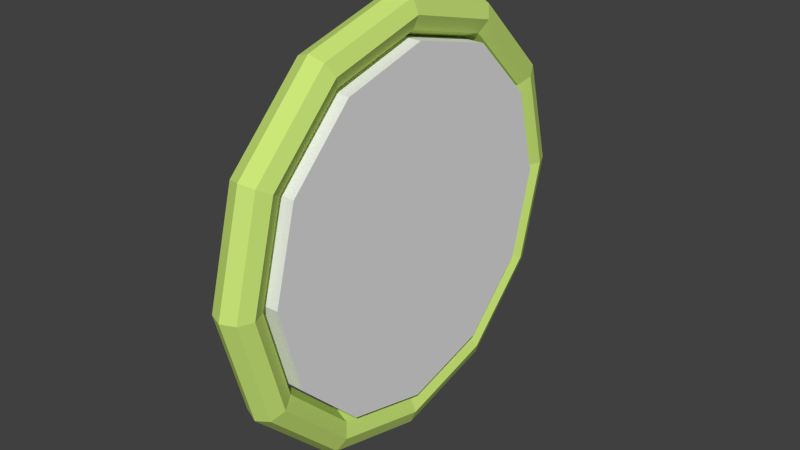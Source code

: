 # Source: race_waypoint.blend  (saved by Blender 2.75.0; exported with 4.5.12 LTS)
import bpy
from mathutils import Matrix  # noqa: F401  (used for matrix-valued properties, if any)

bpy.ops.wm.read_factory_settings(use_empty=True)
scene = bpy.context.scene
scene.name = 'Scene'

# ---- collections
col_collection_1 = bpy.data.collections.new('Collection 1'); scene.collection.children.link(col_collection_1)

# ---- materials (node trees are filled in below, after node groups)
mat_none_001 = bpy.data.materials.new('None.001')
mat_none_001.alpha_threshold = 0.0
mat_none_001.use_transparent_shadow = False
mat_none_001.specular_color = (0.8, 0.8, 0.8)
mat_none_001.roughness = 0.5
mat_none_001.specular_intensity = 1.0
mat_material_001 = bpy.data.materials.new('Material.001')
mat_material_001.alpha_threshold = 0.0
mat_material_001.use_transparent_shadow = False
mat_material_001.diffuse_color = (0.5919, 0.8, 0.187, 1.0)
mat_material_001.specular_color = (0.0, 0.0, 0.0)
mat_material_001.roughness = 0.5

# ---- material node trees

# ---- world
world_world = bpy.data.worlds.new('World'); scene.world = world_world
world_world.color = (0.05088, 0.05088, 0.05088)
world_world.use_sun_shadow = False
world_world.sun_shadow_jitter_overblur = 0.0
world_world.cycles.sampling_method = 'MANUAL'
world_world.cycles.sample_map_resolution = 256

# ---- meshes
me_cylinder_cylinder_001 = bpy.data.meshes.new('Cylinder_Cylinder.001')
me_cylinder_cylinder_001.from_pydata([(-0.3038, 2.315, 2.73), (0.3038, 2.315, 2.73), (0.3038, 2.005, 1.572), (-0.3038, 2.005, 1.572), (0.3038, 1.158, 0.7248), (-0.3038, 1.158, 0.7248), (0.3038, 0.0, 0.4146), (-0.3038, 0.0, 0.4146), (0.3038, -1.158, 0.7248), (-0.3038, -1.158, 0.7248), (0.3038, -2.005, 1.572), (-0.3038, -2.005, 1.572), (0.3038, -2.315, 2.73), (-0.3038, -2.315, 2.73), (0.3038, -2.005, 3.888), (-0.3038, -2.005, 3.888), (0.3038, -1.158, 4.735), (-0.3038, -1.158, 4.735), (0.3038, -1e-06, 5.045), (-0.3038, -1e-06, 5.045), (0.3038, 1.158, 4.735), (-0.3038, 1.158, 4.735), (0.3038, 2.005, 3.888), (-0.3038, 2.005, 3.888)], [], [(0, 1, 2, 3), (3, 2, 4, 5), (5, 4, 6, 7), (7, 6, 8, 9), (9, 8, 10, 11), (11, 10, 12, 13), (13, 12, 14, 15), (15, 14, 16, 17), (17, 16, 18, 19), (19, 18, 20, 21), (2, 1, 22, 20, 18, 16, 14, 12, 10, 8, 6, 4), (23, 22, 1, 0), (21, 20, 22, 23), (0, 3, 5, 7, 9, 11, 13, 15, 17, 19, 21, 23)])
me_cylinder_cylinder_001.polygons.foreach_set('use_smooth', [True] * 14)
_k = set([(0, 1), (0, 3), (0, 23), (1, 2), (1, 22), (2, 3), (2, 4), (3, 5), (4, 5), (4, 6), (5, 7), (6, 7), (6, 8), (7, 9), (8, 9), (8, 10), (9, 11), (10, 11), (10, 12), (11, 13), (12, 13), (12, 14), (13, 15), (14, 15), (14, 16), (15, 17), (16, 17), (16, 18), (17, 19), (18, 19), (18, 20), (19, 21), (20, 21), (20, 22), (21, 23), (22, 23)])
me_cylinder_cylinder_001.attributes.new('sharp_edge', 'BOOLEAN', 'EDGE').data.foreach_set('value', [ (min(e.vertices), max(e.vertices)) in _k for e in me_cylinder_cylinder_001.edges])
me_cylinder_cylinder_001.materials.append(mat_none_001)
me_cylinder_cylinder_001.use_remesh_preserve_volume = False
me_cylinder_cylinder_001.use_remesh_preserve_attributes = False
me_cylinder_cylinder_001.use_mirror_vertex_groups = False
me_cylinder_cylinder_001.update()
me_cylinder_cylinder_001.normals_split_custom_set([tuple(v) for v in zip(*[iter([0.0, 0.9659, -0.2588, 0.0, 0.9659, -0.2588, 0.0, 0.9659, -0.2588, 0.0, 0.9659, -0.2588, 0.0, 0.7071, -0.7071, 0.0, 0.7071, -0.7071, 0.0, 0.7071, -0.7071, 0.0, 0.7071, -0.7071, 0.0, 0.2588, -0.9659, 0.0, 0.2588, -0.9659, 0.0, 0.2588, -0.9659, 0.0, 0.2588, -0.9659, 0.0, -0.2588, -0.9659, 0.0, -0.2588, -0.9659, 0.0, -0.2588, -0.9659, 0.0, -0.2588, -0.9659, 0.0, -0.7071, -0.7071, 0.0, -0.7071, -0.7071, 0.0, -0.7071, -0.7071, 0.0, -0.7071, -0.7071, 2.456e-07, -0.9659, -0.2588, 2.456e-07, -0.9659, -0.2588, 2.456e-07, -0.9659, -0.2588, 2.456e-07, -0.9659, -0.2588, -1.637e-07, -0.9659, 0.2588, -1.637e-07, -0.9659, 0.2588, -1.637e-07, -0.9659, 0.2588, -1.637e-07, -0.9659, 0.2588, 0.0, -0.7071, 0.7071, 0.0, -0.7071, 0.7071, 0.0, -0.7071, 0.7071, 0.0, -0.7071, 0.7071, 0.0, -0.2588, 0.9659, 0.0, -0.2588, 0.9659, 0.0, -0.2588, 0.9659, 0.0, -0.2588, 0.9659, 0.0, 0.2588, 0.9659, 0.0, 0.2588, 0.9659, 0.0, 0.2588, 0.9659, 0.0, 0.2588, 0.9659, 1.0, -7.413e-09, 2.722e-07, 1.0, -7.413e-09, 2.722e-07, 1.0, -7.413e-09, 2.722e-07, 1.0, -7.413e-09, 2.722e-07, 1.0, -7.413e-09, 2.722e-07, 1.0, -7.413e-09, 2.722e-07, 1.0, -7.413e-09, 2.722e-07, 1.0, -7.413e-09, 2.722e-07, 1.0, -7.413e-09, 2.722e-07, 1.0, -7.413e-09, 2.722e-07, 1.0, -7.413e-09, 2.722e-07, 1.0, -7.413e-09, 2.722e-07, 0.0, 0.9659, 0.2588, 0.0, 0.9659, 0.2588, 0.0, 0.9659, 0.2588, 0.0, 0.9659, 0.2588, 0.0, 0.7071, 0.7071, 0.0, 0.7071, 0.7071, 0.0, 0.7071, 0.7071, 0.0, 0.7071, 0.7071, -1.0, 0.0, -2.722e-07, -1.0, 0.0, -2.722e-07, -1.0, 0.0, -2.722e-07, -1.0, 0.0, -2.722e-07, -1.0, 0.0, -2.722e-07, -1.0, 0.0, -2.722e-07, -1.0, 0.0, -2.722e-07, -1.0, 0.0, -2.722e-07, -1.0, 0.0, -2.722e-07, -1.0, 0.0, -2.722e-07, -1.0, 0.0, -2.722e-07, -1.0, 0.0, -2.722e-07])] * 3)])
me_torus = bpy.data.meshes.new('Torus')
me_torus.from_pydata([(0.0, 2.784, -2.779), (0.0, 4.159, -2.411), (0.1768, 4.123, -2.347), (0.1768, 2.784, -2.706), (0.25, 4.034, -2.194), (0.25, 2.784, -2.529), (0.1768, 3.946, -2.041), (0.1768, 2.784, -2.352), (0.0, 3.909, -1.978), (0.0, 2.784, -2.279), (-0.1768, 3.946, -2.041), (-0.1768, 2.784, -2.352), (-0.25, 4.034, -2.194), (-0.25, 2.784, -2.529), (-0.1768, 4.123, -2.347), (-0.1768, 2.784, -2.706), (0.0, 5.166, -1.404), (0.1768, 5.103, -1.368), (0.25, 4.949, -1.279), (0.1768, 4.796, -1.191), (0.0, 4.733, -1.154), (-0.1768, 4.796, -1.191), (-0.25, 4.949, -1.279), (-0.1768, 5.103, -1.368), (0.0, 5.534, -0.02916), (0.1768, 5.461, -0.02916), (0.25, 5.284, -0.02916), (0.1768, 5.108, -0.02916), (0.0, 5.034, -0.02916), (-0.1768, 5.108, -0.02916), (-0.25, 5.284, -0.02916), (-0.1768, 5.461, -0.02916), (0.0, 5.166, 1.346), (0.1768, 5.103, 1.309), (0.25, 4.949, 1.221), (0.1768, 4.796, 1.132), (0.0, 4.733, 1.096), (-0.1768, 4.796, 1.132), (-0.25, 4.949, 1.221), (-0.1768, 5.103, 1.309), (0.0, 4.159, 2.352), (0.1768, 4.123, 2.289), (0.25, 4.034, 2.136), (0.1768, 3.946, 1.983), (0.0, 3.909, 1.919), (-0.1768, 3.946, 1.983), (-0.25, 4.034, 2.136), (-0.1768, 4.123, 2.289), (0.0, 2.784, 2.721), (0.1768, 2.784, 2.648), (0.25, 2.784, 2.471), (0.1768, 2.784, 2.294), (0.0, 2.784, 2.221), (-0.1768, 2.784, 2.294), (-0.25, 2.784, 2.471), (-0.1768, 2.784, 2.648), (0.0, 1.409, 2.352), (0.1768, 1.446, 2.289), (0.25, 1.534, 2.136), (0.1768, 1.623, 1.983), (0.0, 1.659, 1.919), (-0.1768, 1.623, 1.983), (-0.25, 1.534, 2.136), (-0.1768, 1.446, 2.289), (0.0, 0.4028, 1.346), (0.1768, 0.4662, 1.309), (0.25, 0.6193, 1.221), (0.1768, 0.7724, 1.132), (0.0, 0.8358, 1.096), (-0.1768, 0.7724, 1.132), (-0.25, 0.6193, 1.221), (-0.1768, 0.4662, 1.309), (0.0, 0.03439, -0.02916), (0.1768, 0.1076, -0.02916), (0.25, 0.2844, -0.02916), (0.1768, 0.4612, -0.02916), (0.0, 0.5344, -0.02916), (-0.1768, 0.4612, -0.02916), (-0.25, 0.2844, -0.02916), (-0.1768, 0.1076, -0.02916), (0.0, 0.4028, -1.404), (0.1768, 0.4662, -1.368), (0.25, 0.6193, -1.279), (0.1768, 0.7724, -1.191), (0.0, 0.8358, -1.154), (-0.1768, 0.7724, -1.191), (-0.25, 0.6193, -1.279), (-0.1768, 0.4662, -1.368), (0.0, 1.409, -2.411), (0.1768, 1.446, -2.347), (0.25, 1.534, -2.194), (0.1768, 1.623, -2.041), (0.0, 1.659, -1.978), (-0.1768, 1.623, -2.041), (-0.25, 1.534, -2.194), (-0.1768, 1.446, -2.347)], [], [(0, 1, 2, 3), (3, 2, 4, 5), (5, 4, 6, 7), (7, 6, 8, 9), (9, 8, 10, 11), (11, 10, 12, 13), (13, 12, 14, 15), (0, 15, 14, 1), (1, 16, 17, 2), (2, 17, 18, 4), (4, 18, 19, 6), (6, 19, 20, 8), (8, 20, 21, 10), (10, 21, 22, 12), (12, 22, 23, 14), (14, 23, 16, 1), (16, 24, 25, 17), (17, 25, 26, 18), (18, 26, 27, 19), (19, 27, 28, 20), (20, 28, 29, 21), (21, 29, 30, 22), (22, 30, 31, 23), (23, 31, 24, 16), (24, 32, 33, 25), (25, 33, 34, 26), (26, 34, 35, 27), (27, 35, 36, 28), (28, 36, 37, 29), (29, 37, 38, 30), (30, 38, 39, 31), (31, 39, 32, 24), (32, 40, 41, 33), (33, 41, 42, 34), (34, 42, 43, 35), (35, 43, 44, 36), (36, 44, 45, 37), (37, 45, 46, 38), (38, 46, 47, 39), (39, 47, 40, 32), (40, 48, 49, 41), (41, 49, 50, 42), (42, 50, 51, 43), (43, 51, 52, 44), (44, 52, 53, 45), (45, 53, 54, 46), (46, 54, 55, 47), (47, 55, 48, 40), (48, 56, 57, 49), (49, 57, 58, 50), (50, 58, 59, 51), (51, 59, 60, 52), (52, 60, 61, 53), (53, 61, 62, 54), (54, 62, 63, 55), (55, 63, 56, 48), (56, 64, 65, 57), (57, 65, 66, 58), (58, 66, 67, 59), (59, 67, 68, 60), (60, 68, 69, 61), (61, 69, 70, 62), (62, 70, 71, 63), (63, 71, 64, 56), (64, 72, 73, 65), (65, 73, 74, 66), (66, 74, 75, 67), (67, 75, 76, 68), (68, 76, 77, 69), (69, 77, 78, 70), (70, 78, 79, 71), (71, 79, 72, 64), (72, 80, 81, 73), (73, 81, 82, 74), (74, 82, 83, 75), (75, 83, 84, 76), (76, 84, 85, 77), (77, 85, 86, 78), (78, 86, 87, 79), (79, 87, 80, 72), (80, 88, 89, 81), (81, 89, 90, 82), (82, 90, 91, 83), (83, 91, 92, 84), (84, 92, 93, 85), (85, 93, 94, 86), (86, 94, 95, 87), (87, 95, 88, 80), (88, 0, 3, 89), (89, 3, 5, 90), (90, 5, 7, 91), (91, 7, 9, 92), (92, 9, 11, 93), (93, 11, 13, 94), (94, 13, 15, 95), (95, 15, 0, 88)])
me_torus.polygons.foreach_set('use_smooth', [True] * 96)
_k = set([(0, 1), (0, 3), (0, 15), (0, 88), (1, 2), (1, 14), (1, 16), (2, 3), (2, 4), (2, 17), (3, 5), (3, 89), (4, 5), (4, 6), (4, 18), (5, 7), (5, 90), (6, 7), (6, 8), (6, 19), (7, 9), (7, 91), (8, 9), (8, 10), (8, 20), (9, 11), (9, 92), (10, 11), (10, 12), (10, 21), (11, 13), (11, 93), (12, 13), (12, 14), (12, 22), (13, 15), (13, 94), (14, 15), (14, 23), (15, 95), (16, 17), (16, 23), (16, 24), (17, 18), (17, 25), (18, 19), (18, 26), (19, 20), (19, 27), (20, 21), (20, 28), (21, 22), (21, 29), (22, 23), (22, 30), (23, 31), (24, 25), (24, 31), (24, 32), (25, 26), (25, 33), (26, 27), (26, 34), (27, 28), (27, 35), (28, 29), (28, 36), (29, 30), (29, 37), (30, 31), (30, 38), (31, 39), (32, 33), (32, 39), (32, 40), (33, 34), (33, 41), (34, 35), (34, 42), (35, 36), (35, 43), (36, 37), (36, 44), (37, 38), (37, 45), (38, 39), (38, 46), (39, 47), (40, 41), (40, 47), (40, 48), (41, 42), (41, 49), (42, 43), (42, 50), (43, 44), (43, 51), (44, 45), (44, 52), (45, 46), (45, 53), (46, 47), (46, 54), (47, 55), (48, 49), (48, 55), (48, 56), (49, 50), (49, 57), (50, 51), (50, 58), (51, 52), (51, 59), (52, 53), (52, 60), (53, 54), (53, 61), (54, 55), (54, 62), (55, 63), (56, 57), (56, 63), (56, 64), (57, 58), (57, 65), (58, 59), (58, 66), (59, 60), (59, 67), (60, 61), (60, 68), (61, 62), (61, 69), (62, 63), (62, 70), (63, 71), (64, 65), (64, 71), (64, 72), (65, 66), (65, 73), (66, 67), (66, 74), (67, 68), (67, 75), (68, 69), (68, 76), (69, 70), (69, 77), (70, 71), (70, 78), (71, 79), (72, 73), (72, 79), (72, 80), (73, 74), (73, 81), (74, 75), (74, 82), (75, 76), (75, 83), (76, 77), (76, 84), (77, 78), (77, 85), (78, 79), (78, 86), (79, 87), (80, 81), (80, 87), (80, 88), (81, 82), (81, 89), (82, 83), (82, 90), (83, 84), (83, 91), (84, 85), (84, 92), (85, 86), (85, 93), (86, 87), (86, 94), (87, 95), (88, 89), (88, 95), (89, 90), (90, 91), (91, 92), (92, 93), (93, 94), (94, 95)])
me_torus.attributes.new('sharp_edge', 'BOOLEAN', 'EDGE').data.foreach_set('value', [ (min(e.vertices), max(e.vertices)) in _k for e in me_torus.edges])
me_torus.materials.append(mat_material_001)
me_torus.use_remesh_preserve_volume = False
me_torus.use_remesh_preserve_attributes = False
me_torus.use_mirror_vertex_groups = False
me_torus.update()
me_torus.normals_split_custom_set([tuple(v) for v in zip(*[iter([0.3715, 0.2403, -0.8968, 0.3715, 0.2403, -0.8968, 0.3715, 0.2403, -0.8968, 0.3715, 0.2403, -0.8968, 0.9191, 0.102, -0.3807, 0.9191, 0.102, -0.3807, 0.9191, 0.102, -0.3807, 0.9191, 0.102, -0.3807, 0.9191, -0.102, 0.3807, 0.9191, -0.102, 0.3807, 0.9191, -0.102, 0.3807, 0.9191, -0.102, 0.3807, 0.3715, -0.2403, 0.8968, 0.3715, -0.2403, 0.8968, 0.3715, -0.2403, 0.8968, 0.3715, -0.2403, 0.8968, -0.3715, -0.2403, 0.8968, -0.3715, -0.2403, 0.8968, -0.3715, -0.2403, 0.8968, -0.3715, -0.2403, 0.8968, -0.9191, -0.102, 0.3807, -0.9191, -0.102, 0.3807, -0.9191, -0.102, 0.3807, -0.9191, -0.102, 0.3807, -0.9191, 0.102, -0.3807, -0.9191, 0.102, -0.3807, -0.9191, 0.102, -0.3807, -0.9191, 0.102, -0.3807, -0.3715, 0.2403, -0.8968, -0.3715, 0.2403, -0.8968, -0.3715, 0.2403, -0.8968, -0.3715, 0.2403, -0.8968, 0.3715, 0.6565, -0.6565, 0.3715, 0.6565, -0.6565, 0.3715, 0.6565, -0.6565, 0.3715, 0.6565, -0.6565, 0.9191, 0.2787, -0.2787, 0.9191, 0.2787, -0.2787, 0.9191, 0.2787, -0.2787, 0.9191, 0.2787, -0.2787, 0.9191, -0.2787, 0.2787, 0.9191, -0.2787, 0.2787, 0.9191, -0.2787, 0.2787, 0.9191, -0.2787, 0.2787, 0.3715, -0.6565, 0.6565, 0.3715, -0.6565, 0.6565, 0.3715, -0.6565, 0.6565, 0.3715, -0.6565, 0.6565, -0.3715, -0.6565, 0.6565, -0.3715, -0.6565, 0.6565, -0.3715, -0.6565, 0.6565, -0.3715, -0.6565, 0.6565, -0.9191, -0.2787, 0.2787, -0.9191, -0.2787, 0.2787, -0.9191, -0.2787, 0.2787, -0.9191, -0.2787, 0.2787, -0.9191, 0.2787, -0.2787, -0.9191, 0.2787, -0.2787, -0.9191, 0.2787, -0.2787, -0.9191, 0.2787, -0.2787, -0.3715, 0.6565, -0.6565, -0.3715, 0.6565, -0.6565, -0.3715, 0.6565, -0.6565, -0.3715, 0.6565, -0.6565, 0.3715, 0.8968, -0.2403, 0.3715, 0.8968, -0.2403, 0.3715, 0.8968, -0.2403, 0.3715, 0.8968, -0.2403, 0.9191, 0.3807, -0.102, 0.9191, 0.3807, -0.102, 0.9191, 0.3807, -0.102, 0.9191, 0.3807, -0.102, 0.9191, -0.3807, 0.102, 0.9191, -0.3807, 0.102, 0.9191, -0.3807, 0.102, 0.9191, -0.3807, 0.102, 0.3715, -0.8968, 0.2403, 0.3715, -0.8968, 0.2403, 0.3715, -0.8968, 0.2403, 0.3715, -0.8968, 0.2403, -0.3715, -0.8968, 0.2403, -0.3715, -0.8968, 0.2403, -0.3715, -0.8968, 0.2403, -0.3715, -0.8968, 0.2403, -0.9191, -0.3807, 0.102, -0.9191, -0.3807, 0.102, -0.9191, -0.3807, 0.102, -0.9191, -0.3807, 0.102, -0.9191, 0.3807, -0.102, -0.9191, 0.3807, -0.102, -0.9191, 0.3807, -0.102, -0.9191, 0.3807, -0.102, -0.3715, 0.8968, -0.2403, -0.3715, 0.8968, -0.2403, -0.3715, 0.8968, -0.2403, -0.3715, 0.8968, -0.2403, 0.3715, 0.8968, 0.2403, 0.3715, 0.8968, 0.2403, 0.3715, 0.8968, 0.2403, 0.3715, 0.8968, 0.2403, 0.9191, 0.3807, 0.102, 0.9191, 0.3807, 0.102, 0.9191, 0.3807, 0.102, 0.9191, 0.3807, 0.102, 0.9191, -0.3807, -0.102, 0.9191, -0.3807, -0.102, 0.9191, -0.3807, -0.102, 0.9191, -0.3807, -0.102, 0.3715, -0.8968, -0.2403, 0.3715, -0.8968, -0.2403, 0.3715, -0.8968, -0.2403, 0.3715, -0.8968, -0.2403, -0.3715, -0.8968, -0.2403, -0.3715, -0.8968, -0.2403, -0.3715, -0.8968, -0.2403, -0.3715, -0.8968, -0.2403, -0.9191, -0.3807, -0.102, -0.9191, -0.3807, -0.102, -0.9191, -0.3807, -0.102, -0.9191, -0.3807, -0.102, -0.9191, 0.3807, 0.102, -0.9191, 0.3807, 0.102, -0.9191, 0.3807, 0.102, -0.9191, 0.3807, 0.102, -0.3715, 0.8968, 0.2403, -0.3715, 0.8968, 0.2403, -0.3715, 0.8968, 0.2403, -0.3715, 0.8968, 0.2403, 0.3715, 0.6565, 0.6565, 0.3715, 0.6565, 0.6565, 0.3715, 0.6565, 0.6565, 0.3715, 0.6565, 0.6565, 0.9191, 0.2787, 0.2787, 0.9191, 0.2787, 0.2787, 0.9191, 0.2787, 0.2787, 0.9191, 0.2787, 0.2787, 0.9191, -0.2787, -0.2787, 0.9191, -0.2787, -0.2787, 0.9191, -0.2787, -0.2787, 0.9191, -0.2787, -0.2787, 0.3715, -0.6565, -0.6565, 0.3715, -0.6565, -0.6565, 0.3715, -0.6565, -0.6565, 0.3715, -0.6565, -0.6565, -0.3715, -0.6565, -0.6565, -0.3715, -0.6565, -0.6565, -0.3715, -0.6565, -0.6565, -0.3715, -0.6565, -0.6565, -0.9191, -0.2787, -0.2787, -0.9191, -0.2787, -0.2787, -0.9191, -0.2787, -0.2787, -0.9191, -0.2787, -0.2787, -0.9191, 0.2787, 0.2787, -0.9191, 0.2787, 0.2787, -0.9191, 0.2787, 0.2787, -0.9191, 0.2787, 0.2787, -0.3715, 0.6565, 0.6565, -0.3715, 0.6565, 0.6565, -0.3715, 0.6565, 0.6565, -0.3715, 0.6565, 0.6565, 0.3715, 0.2403, 0.8968, 0.3715, 0.2403, 0.8968, 0.3715, 0.2403, 0.8968, 0.3715, 0.2403, 0.8968, 0.9191, 0.102, 0.3807, 0.9191, 0.102, 0.3807, 0.9191, 0.102, 0.3807, 0.9191, 0.102, 0.3807, 0.9191, -0.102, -0.3807, 0.9191, -0.102, -0.3807, 0.9191, -0.102, -0.3807, 0.9191, -0.102, -0.3807, 0.3715, -0.2403, -0.8968, 0.3715, -0.2403, -0.8968, 0.3715, -0.2403, -0.8968, 0.3715, -0.2403, -0.8968, -0.3715, -0.2403, -0.8968, -0.3715, -0.2403, -0.8968, -0.3715, -0.2403, -0.8968, -0.3715, -0.2403, -0.8968, -0.9191, -0.102, -0.3807, -0.9191, -0.102, -0.3807, -0.9191, -0.102, -0.3807, -0.9191, -0.102, -0.3807, -0.9191, 0.102, 0.3807, -0.9191, 0.102, 0.3807, -0.9191, 0.102, 0.3807, -0.9191, 0.102, 0.3807, -0.3715, 0.2403, 0.8968, -0.3715, 0.2403, 0.8968, -0.3715, 0.2403, 0.8968, -0.3715, 0.2403, 0.8968, 0.3715, -0.2403, 0.8968, 0.3715, -0.2403, 0.8968, 0.3715, -0.2403, 0.8968, 0.3715, -0.2403, 0.8968, 0.9191, -0.102, 0.3807, 0.9191, -0.102, 0.3807, 0.9191, -0.102, 0.3807, 0.9191, -0.102, 0.3807, 0.9191, 0.102, -0.3807, 0.9191, 0.102, -0.3807, 0.9191, 0.102, -0.3807, 0.9191, 0.102, -0.3807, 0.3715, 0.2403, -0.8968, 0.3715, 0.2403, -0.8968, 0.3715, 0.2403, -0.8968, 0.3715, 0.2403, -0.8968, -0.3715, 0.2403, -0.8968, -0.3715, 0.2403, -0.8968, -0.3715, 0.2403, -0.8968, -0.3715, 0.2403, -0.8968, -0.9191, 0.102, -0.3807, -0.9191, 0.102, -0.3807, -0.9191, 0.102, -0.3807, -0.9191, 0.102, -0.3807, -0.9191, -0.102, 0.3807, -0.9191, -0.102, 0.3807, -0.9191, -0.102, 0.3807, -0.9191, -0.102, 0.3807, -0.3715, -0.2403, 0.8968, -0.3715, -0.2403, 0.8968, -0.3715, -0.2403, 0.8968, -0.3715, -0.2403, 0.8968, 0.3715, -0.6565, 0.6565, 0.3715, -0.6565, 0.6565, 0.3715, -0.6565, 0.6565, 0.3715, -0.6565, 0.6565, 0.9191, -0.2787, 0.2787, 0.9191, -0.2787, 0.2787, 0.9191, -0.2787, 0.2787, 0.9191, -0.2787, 0.2787, 0.9191, 0.2787, -0.2787, 0.9191, 0.2787, -0.2787, 0.9191, 0.2787, -0.2787, 0.9191, 0.2787, -0.2787, 0.3715, 0.6565, -0.6565, 0.3715, 0.6565, -0.6565, 0.3715, 0.6565, -0.6565, 0.3715, 0.6565, -0.6565, -0.3715, 0.6565, -0.6565, -0.3715, 0.6565, -0.6565, -0.3715, 0.6565, -0.6565, -0.3715, 0.6565, -0.6565, -0.9191, 0.2787, -0.2787, -0.9191, 0.2787, -0.2787, -0.9191, 0.2787, -0.2787, -0.9191, 0.2787, -0.2787, -0.9191, -0.2787, 0.2787, -0.9191, -0.2787, 0.2787, -0.9191, -0.2787, 0.2787, -0.9191, -0.2787, 0.2787, -0.3715, -0.6565, 0.6565, -0.3715, -0.6565, 0.6565, -0.3715, -0.6565, 0.6565, -0.3715, -0.6565, 0.6565, 0.3715, -0.8968, 0.2403, 0.3715, -0.8968, 0.2403, 0.3715, -0.8968, 0.2403, 0.3715, -0.8968, 0.2403, 0.9191, -0.3807, 0.102, 0.9191, -0.3807, 0.102, 0.9191, -0.3807, 0.102, 0.9191, -0.3807, 0.102, 0.9191, 0.3807, -0.102, 0.9191, 0.3807, -0.102, 0.9191, 0.3807, -0.102, 0.9191, 0.3807, -0.102, 0.3715, 0.8968, -0.2403, 0.3715, 0.8968, -0.2403, 0.3715, 0.8968, -0.2403, 0.3715, 0.8968, -0.2403, -0.3715, 0.8968, -0.2403, -0.3715, 0.8968, -0.2403, -0.3715, 0.8968, -0.2403, -0.3715, 0.8968, -0.2403, -0.9191, 0.3807, -0.102, -0.9191, 0.3807, -0.102, -0.9191, 0.3807, -0.102, -0.9191, 0.3807, -0.102, -0.9191, -0.3807, 0.102, -0.9191, -0.3807, 0.102, -0.9191, -0.3807, 0.102, -0.9191, -0.3807, 0.102, -0.3715, -0.8968, 0.2403, -0.3715, -0.8968, 0.2403, -0.3715, -0.8968, 0.2403, -0.3715, -0.8968, 0.2403, 0.3715, -0.8968, -0.2403, 0.3715, -0.8968, -0.2403, 0.3715, -0.8968, -0.2403, 0.3715, -0.8968, -0.2403, 0.9191, -0.3807, -0.102, 0.9191, -0.3807, -0.102, 0.9191, -0.3807, -0.102, 0.9191, -0.3807, -0.102, 0.9191, 0.3807, 0.102, 0.9191, 0.3807, 0.102, 0.9191, 0.3807, 0.102, 0.9191, 0.3807, 0.102, 0.3715, 0.8968, 0.2403, 0.3715, 0.8968, 0.2403, 0.3715, 0.8968, 0.2403, 0.3715, 0.8968, 0.2403, -0.3715, 0.8968, 0.2403, -0.3715, 0.8968, 0.2403, -0.3715, 0.8968, 0.2403, -0.3715, 0.8968, 0.2403, -0.9191, 0.3807, 0.102, -0.9191, 0.3807, 0.102, -0.9191, 0.3807, 0.102, -0.9191, 0.3807, 0.102, -0.9191, -0.3807, -0.102, -0.9191, -0.3807, -0.102, -0.9191, -0.3807, -0.102, -0.9191, -0.3807, -0.102, -0.3715, -0.8968, -0.2403, -0.3715, -0.8968, -0.2403, -0.3715, -0.8968, -0.2403, -0.3715, -0.8968, -0.2403, 0.3715, -0.6565, -0.6565, 0.3715, -0.6565, -0.6565, 0.3715, -0.6565, -0.6565, 0.3715, -0.6565, -0.6565, 0.9191, -0.2787, -0.2787, 0.9191, -0.2787, -0.2787, 0.9191, -0.2787, -0.2787, 0.9191, -0.2787, -0.2787, 0.9191, 0.2787, 0.2787, 0.9191, 0.2787, 0.2787, 0.9191, 0.2787, 0.2787, 0.9191, 0.2787, 0.2787, 0.3715, 0.6565, 0.6565, 0.3715, 0.6565, 0.6565, 0.3715, 0.6565, 0.6565, 0.3715, 0.6565, 0.6565, -0.3715, 0.6565, 0.6565, -0.3715, 0.6565, 0.6565, -0.3715, 0.6565, 0.6565, -0.3715, 0.6565, 0.6565, -0.9191, 0.2787, 0.2787, -0.9191, 0.2787, 0.2787, -0.9191, 0.2787, 0.2787, -0.9191, 0.2787, 0.2787, -0.9191, -0.2787, -0.2787, -0.9191, -0.2787, -0.2787, -0.9191, -0.2787, -0.2787, -0.9191, -0.2787, -0.2787, -0.3715, -0.6565, -0.6565, -0.3715, -0.6565, -0.6565, -0.3715, -0.6565, -0.6565, -0.3715, -0.6565, -0.6565, 0.3715, -0.2403, -0.8968, 0.3715, -0.2403, -0.8968, 0.3715, -0.2403, -0.8968, 0.3715, -0.2403, -0.8968, 0.9191, -0.102, -0.3807, 0.9191, -0.102, -0.3807, 0.9191, -0.102, -0.3807, 0.9191, -0.102, -0.3807, 0.9191, 0.102, 0.3807, 0.9191, 0.102, 0.3807, 0.9191, 0.102, 0.3807, 0.9191, 0.102, 0.3807, 0.3715, 0.2403, 0.8968, 0.3715, 0.2403, 0.8968, 0.3715, 0.2403, 0.8968, 0.3715, 0.2403, 0.8968, -0.3715, 0.2403, 0.8968, -0.3715, 0.2403, 0.8968, -0.3715, 0.2403, 0.8968, -0.3715, 0.2403, 0.8968, -0.9191, 0.102, 0.3807, -0.9191, 0.102, 0.3807, -0.9191, 0.102, 0.3807, -0.9191, 0.102, 0.3807, -0.9191, -0.102, -0.3807, -0.9191, -0.102, -0.3807, -0.9191, -0.102, -0.3807, -0.9191, -0.102, -0.3807, -0.3715, -0.2403, -0.8968, -0.3715, -0.2403, -0.8968, -0.3715, -0.2403, -0.8968, -0.3715, -0.2403, -0.8968])] * 3)])

# ---- objects
ob_cylinder_cylinder_001 = bpy.data.objects.new('Cylinder_Cylinder.001', me_cylinder_cylinder_001)
ob_torus = bpy.data.objects.new('Torus', me_torus)

# ---- transforms, parenting, visibility, modifiers, constraints
ob_cylinder_cylinder_001.location = (1.151e-15, 4.999, 5.299)
ob_cylinder_cylinder_001.rotation_euler = (1.571, -0.0, 0.0)
ob_cylinder_cylinder_001.scale = (1.821, 1.821, 1.821)
ob_cylinder_cylinder_001.lineart.crease_threshold = 0.0
ob_torus.location = (0.0, 0.0, 0.0)
ob_torus.rotation_euler = (1.571, -0.0, 0.0)
ob_torus.scale = (1.895, 1.895, 1.895)
ob_torus.lineart.crease_threshold = 0.0

# ---- collection membership
col_collection_1.objects.link(ob_cylinder_cylinder_001)
col_collection_1.objects.link(ob_torus)

# ---- scene / render settings (as saved in the file)
scene.frame_start = 1; scene.frame_end = 250; scene.frame_set(1)
scene.render.engine = 'BLENDER_EEVEE_NEXT'
scene.render.resolution_percentage = 50
scene.render.dither_intensity = 0.0
scene.cycles.use_denoising = False
scene.cycles.samples = 10
scene.cycles.sampling_pattern = 'TABULATED_SOBOL'
scene.cycles.light_sampling_threshold = 0.0
scene.cycles.use_adaptive_sampling = False
scene.cycles.use_light_tree = False
scene.cycles.blur_glossy = 0.0
scene.cycles.pixel_filter_type = 'GAUSSIAN'
scene.cycles.sample_clamp_indirect = 0.0
scene.view_settings.view_transform = 'Standard'
bpy.context.view_layer.update()

# ---- added for rendering (the .blend has no active camera and no usable light): camera, sun
cam_auto = bpy.data.cameras.new('AutoCamera')
cam_auto.lens = 50.0
cam_auto.sensor_width = 36.0
cam_auto.clip_end = 1000.0
ob_auto_camera = bpy.data.objects.new('AutoCamera', cam_auto)
scene.collection.objects.link(ob_auto_camera)
ob_auto_camera.location = (13.6728, -16.3522, 16.2135)
ob_auto_camera.rotation_euler = (1.09748, -7.21219e-08, 0.694738)
scene.camera = ob_auto_camera
light_auto_sun = bpy.data.lights.new('AutoSun', 'SUN')
light_auto_sun.energy = 3.0
light_auto_sun.angle = 0.0523599
ob_auto_sun = bpy.data.objects.new('AutoSun', light_auto_sun)
scene.collection.objects.link(ob_auto_sun)
ob_auto_sun.rotation_euler = (0.872665, 0.174533, 0.523599)
bpy.context.view_layer.update()

